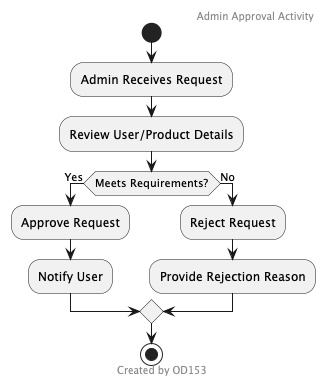

The diagram above was rendered by PlantUML. Its source (embedded in the PNG):
@startuml

header Admin Approval Activity
footer Created by OD153
start

:Admin Receives Request;
:Review User/Product Details;
if (Meets Requirements?) then (Yes)
    :Approve Request;
    :Notify User;
else (No)
    :Reject Request;
    :Provide Rejection Reason;
endif
stop
@enduml